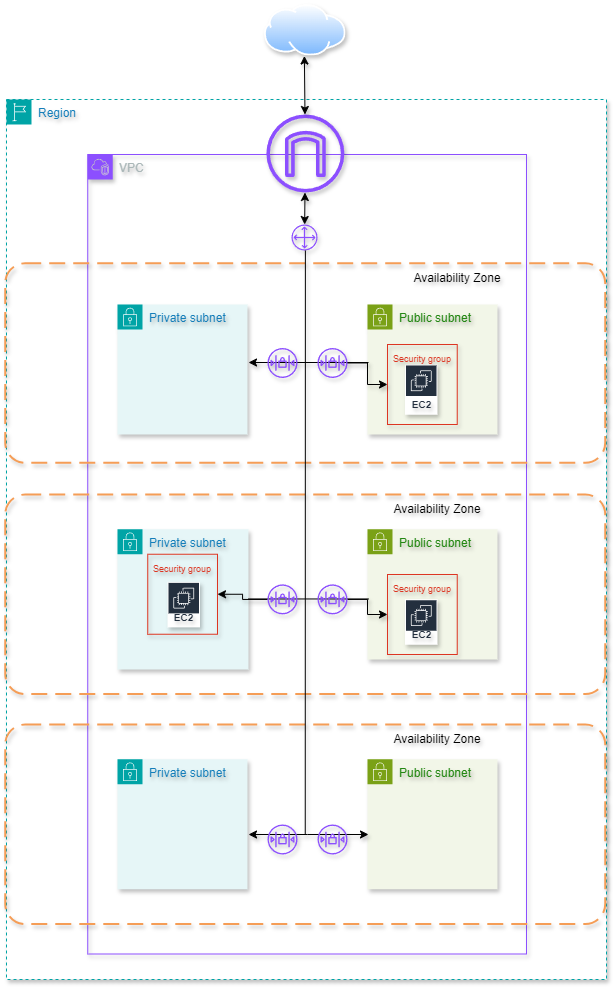

The diagram above was exported from draw.io. Its source (the exported page's mxGraphModel, read from the mxfile embedded in the PNG):
<mxGraphModel dx="2440" dy="1408" grid="1" gridSize="10" guides="1" tooltips="1" connect="1" arrows="1" fold="1" page="1" pageScale="1" pageWidth="827" pageHeight="1169" math="0" shadow="0">
  <root>
    <mxCell id="0" />
    <mxCell id="1" parent="0" />
    <mxCell id="GnQxABi0ru-bGHuk2LKw-1" value="Region" style="points=[[0,0],[0.25,0],[0.5,0],[0.75,0],[1,0],[1,0.25],[1,0.5],[1,0.75],[1,1],[0.75,1],[0.5,1],[0.25,1],[0,1],[0,0.75],[0,0.5],[0,0.25]];outlineConnect=0;gradientColor=none;html=1;whiteSpace=wrap;fontSize=12;fontStyle=0;container=1;pointerEvents=0;collapsible=0;recursiveResize=0;shape=mxgraph.aws4.group;grIcon=mxgraph.aws4.group_region;strokeColor=#00A4A6;fillColor=default;verticalAlign=top;align=left;spacingLeft=30;fontColor=#147EBA;dashed=1;shadow=1;textShadow=1;" vertex="1" parent="1">
      <mxGeometry x="119" y="145" width="600" height="880" as="geometry" />
    </mxCell>
    <mxCell id="GnQxABi0ru-bGHuk2LKw-2" value="VPC" style="points=[[0,0],[0.25,0],[0.5,0],[0.75,0],[1,0],[1,0.25],[1,0.5],[1,0.75],[1,1],[0.75,1],[0.5,1],[0.25,1],[0,1],[0,0.75],[0,0.5],[0,0.25]];outlineConnect=0;gradientColor=none;html=1;whiteSpace=wrap;fontSize=12;fontStyle=0;container=1;pointerEvents=0;collapsible=0;recursiveResize=0;shape=mxgraph.aws4.group;grIcon=mxgraph.aws4.group_vpc2;strokeColor=#8C4FFF;fillColor=none;verticalAlign=top;align=left;spacingLeft=30;fontColor=#AAB7B8;dashed=0;shadow=1;textShadow=1;" vertex="1" parent="GnQxABi0ru-bGHuk2LKw-1">
      <mxGeometry x="81.25" y="55" width="438.75" height="799.5" as="geometry" />
    </mxCell>
    <mxCell id="GnQxABi0ru-bGHuk2LKw-3" value="" style="rounded=1;arcSize=10;dashed=1;strokeColor=#F59D56;fillColor=none;gradientColor=none;dashPattern=8 4;strokeWidth=2;shadow=1;textShadow=1;" vertex="1" parent="GnQxABi0ru-bGHuk2LKw-2">
      <mxGeometry x="-82.5" y="108.75" width="600" height="199.5" as="geometry" />
    </mxCell>
    <mxCell id="GnQxABi0ru-bGHuk2LKw-6" value="" style="rounded=1;arcSize=10;dashed=1;strokeColor=#F59D56;fillColor=none;gradientColor=none;dashPattern=8 4;strokeWidth=2;shadow=1;textShadow=1;" vertex="1" parent="GnQxABi0ru-bGHuk2LKw-2">
      <mxGeometry x="-82.5" y="340" width="600" height="199.5" as="geometry" />
    </mxCell>
    <mxCell id="GnQxABi0ru-bGHuk2LKw-7" value="" style="rounded=1;arcSize=10;dashed=1;strokeColor=#F59D56;fillColor=none;gradientColor=none;dashPattern=8 4;strokeWidth=2;shadow=1;textShadow=1;" vertex="1" parent="GnQxABi0ru-bGHuk2LKw-2">
      <mxGeometry x="-82.5" y="570" width="600" height="199.5" as="geometry" />
    </mxCell>
    <mxCell id="GnQxABi0ru-bGHuk2LKw-8" value="Availability Zone" style="text;html=1;align=center;verticalAlign=middle;whiteSpace=wrap;rounded=0;shadow=1;textShadow=1;" vertex="1" parent="GnQxABi0ru-bGHuk2LKw-2">
      <mxGeometry x="309.75" y="108.75" width="120.25" height="30" as="geometry" />
    </mxCell>
    <mxCell id="GnQxABi0ru-bGHuk2LKw-9" value="Availability Zone" style="text;html=1;align=center;verticalAlign=middle;whiteSpace=wrap;rounded=0;shadow=1;textShadow=1;" vertex="1" parent="GnQxABi0ru-bGHuk2LKw-2">
      <mxGeometry x="289.5" y="340" width="120.25" height="30" as="geometry" />
    </mxCell>
    <mxCell id="GnQxABi0ru-bGHuk2LKw-10" value="Availability Zone" style="text;html=1;align=center;verticalAlign=middle;whiteSpace=wrap;rounded=0;shadow=1;textShadow=1;" vertex="1" parent="GnQxABi0ru-bGHuk2LKw-2">
      <mxGeometry x="289.5" y="570" width="120.25" height="30" as="geometry" />
    </mxCell>
    <mxCell id="GnQxABi0ru-bGHuk2LKw-12" value="Private subnet" style="points=[[0,0],[0.25,0],[0.5,0],[0.75,0],[1,0],[1,0.25],[1,0.5],[1,0.75],[1,1],[0.75,1],[0.5,1],[0.25,1],[0,1],[0,0.75],[0,0.5],[0,0.25]];outlineConnect=0;gradientColor=none;html=1;whiteSpace=wrap;fontSize=12;fontStyle=0;container=1;pointerEvents=0;collapsible=0;recursiveResize=0;shape=mxgraph.aws4.group;grIcon=mxgraph.aws4.group_security_group;grStroke=0;strokeColor=#00A4A6;fillColor=#E6F6F7;verticalAlign=top;align=left;spacingLeft=30;fontColor=#147EBA;dashed=0;shadow=1;textShadow=1;" vertex="1" parent="GnQxABi0ru-bGHuk2LKw-2">
      <mxGeometry x="29.75" y="150" width="130" height="130" as="geometry" />
    </mxCell>
    <mxCell id="GnQxABi0ru-bGHuk2LKw-13" value="Public subnet" style="points=[[0,0],[0.25,0],[0.5,0],[0.75,0],[1,0],[1,0.25],[1,0.5],[1,0.75],[1,1],[0.75,1],[0.5,1],[0.25,1],[0,1],[0,0.75],[0,0.5],[0,0.25]];outlineConnect=0;gradientColor=none;html=1;whiteSpace=wrap;fontSize=12;fontStyle=0;container=1;pointerEvents=0;collapsible=0;recursiveResize=0;shape=mxgraph.aws4.group;grIcon=mxgraph.aws4.group_security_group;grStroke=0;strokeColor=#7AA116;fillColor=#F2F6E8;verticalAlign=top;align=left;spacingLeft=30;fontColor=#248814;dashed=0;shadow=1;textShadow=1;" vertex="1" parent="GnQxABi0ru-bGHuk2LKw-2">
      <mxGeometry x="279.75" y="150" width="130" height="130" as="geometry" />
    </mxCell>
    <mxCell id="GnQxABi0ru-bGHuk2LKw-20" value="EC2" style="sketch=0;outlineConnect=0;fontColor=#232F3E;gradientColor=none;strokeColor=#ffffff;fillColor=#232F3E;dashed=0;verticalLabelPosition=middle;verticalAlign=bottom;align=center;html=1;whiteSpace=wrap;fontSize=10;fontStyle=1;spacing=3;shape=mxgraph.aws4.productIcon;prIcon=mxgraph.aws4.ec2;shadow=1;textShadow=1;" vertex="1" parent="GnQxABi0ru-bGHuk2LKw-13">
      <mxGeometry x="37.5" y="60" width="32.5" height="50.25" as="geometry" />
    </mxCell>
    <mxCell id="GnQxABi0ru-bGHuk2LKw-14" value="Private subnet" style="points=[[0,0],[0.25,0],[0.5,0],[0.75,0],[1,0],[1,0.25],[1,0.5],[1,0.75],[1,1],[0.75,1],[0.5,1],[0.25,1],[0,1],[0,0.75],[0,0.5],[0,0.25]];outlineConnect=0;gradientColor=none;html=1;whiteSpace=wrap;fontSize=12;fontStyle=0;container=1;pointerEvents=0;collapsible=0;recursiveResize=0;shape=mxgraph.aws4.group;grIcon=mxgraph.aws4.group_security_group;grStroke=0;strokeColor=#00A4A6;fillColor=#E6F6F7;verticalAlign=top;align=left;spacingLeft=30;fontColor=#147EBA;dashed=0;shadow=1;textShadow=1;" vertex="1" parent="GnQxABi0ru-bGHuk2LKw-2">
      <mxGeometry x="29.75" y="374.75" width="131" height="140.25" as="geometry" />
    </mxCell>
    <mxCell id="GnQxABi0ru-bGHuk2LKw-15" value="Public subnet" style="points=[[0,0],[0.25,0],[0.5,0],[0.75,0],[1,0],[1,0.25],[1,0.5],[1,0.75],[1,1],[0.75,1],[0.5,1],[0.25,1],[0,1],[0,0.75],[0,0.5],[0,0.25]];outlineConnect=0;gradientColor=none;html=1;whiteSpace=wrap;fontSize=12;fontStyle=0;container=1;pointerEvents=0;collapsible=0;recursiveResize=0;shape=mxgraph.aws4.group;grIcon=mxgraph.aws4.group_security_group;grStroke=0;strokeColor=#7AA116;fillColor=#F2F6E8;verticalAlign=top;align=left;spacingLeft=30;fontColor=#248814;dashed=0;shadow=1;textShadow=1;" vertex="1" parent="GnQxABi0ru-bGHuk2LKw-2">
      <mxGeometry x="279.75" y="374.75" width="130" height="130.25" as="geometry" />
    </mxCell>
    <mxCell id="GnQxABi0ru-bGHuk2LKw-19" value="EC2" style="sketch=0;outlineConnect=0;fontColor=#232F3E;gradientColor=none;strokeColor=#ffffff;fillColor=#232F3E;dashed=0;verticalLabelPosition=middle;verticalAlign=bottom;align=center;html=1;whiteSpace=wrap;fontSize=10;fontStyle=1;spacing=3;shape=mxgraph.aws4.productIcon;prIcon=mxgraph.aws4.ec2;shadow=1;textShadow=1;" vertex="1" parent="GnQxABi0ru-bGHuk2LKw-15">
      <mxGeometry x="37.5" y="70" width="32.5" height="45.5" as="geometry" />
    </mxCell>
    <mxCell id="GnQxABi0ru-bGHuk2LKw-16" value="Private subnet" style="points=[[0,0],[0.25,0],[0.5,0],[0.75,0],[1,0],[1,0.25],[1,0.5],[1,0.75],[1,1],[0.75,1],[0.5,1],[0.25,1],[0,1],[0,0.75],[0,0.5],[0,0.25]];outlineConnect=0;gradientColor=none;html=1;whiteSpace=wrap;fontSize=12;fontStyle=0;container=1;pointerEvents=0;collapsible=0;recursiveResize=0;shape=mxgraph.aws4.group;grIcon=mxgraph.aws4.group_security_group;grStroke=0;strokeColor=#00A4A6;fillColor=#E6F6F7;verticalAlign=top;align=left;spacingLeft=30;fontColor=#147EBA;dashed=0;shadow=1;textShadow=1;" vertex="1" parent="GnQxABi0ru-bGHuk2LKw-2">
      <mxGeometry x="29.75" y="604.75" width="130" height="130" as="geometry" />
    </mxCell>
    <mxCell id="GnQxABi0ru-bGHuk2LKw-17" value="Public subnet" style="points=[[0,0],[0.25,0],[0.5,0],[0.75,0],[1,0],[1,0.25],[1,0.5],[1,0.75],[1,1],[0.75,1],[0.5,1],[0.25,1],[0,1],[0,0.75],[0,0.5],[0,0.25]];outlineConnect=0;gradientColor=none;html=1;whiteSpace=wrap;fontSize=12;fontStyle=0;container=1;pointerEvents=0;collapsible=0;recursiveResize=0;shape=mxgraph.aws4.group;grIcon=mxgraph.aws4.group_security_group;grStroke=0;strokeColor=#7AA116;fillColor=#F2F6E8;verticalAlign=top;align=left;spacingLeft=30;fontColor=#248814;dashed=0;shadow=1;textShadow=1;" vertex="1" parent="GnQxABi0ru-bGHuk2LKw-2">
      <mxGeometry x="279.75" y="604.75" width="130" height="130" as="geometry" />
    </mxCell>
    <mxCell id="GnQxABi0ru-bGHuk2LKw-21" value="EC2" style="sketch=0;outlineConnect=0;fontColor=#232F3E;gradientColor=none;strokeColor=#ffffff;fillColor=#232F3E;dashed=0;verticalLabelPosition=middle;verticalAlign=bottom;align=center;html=1;whiteSpace=wrap;fontSize=10;fontStyle=1;spacing=3;shape=mxgraph.aws4.productIcon;prIcon=mxgraph.aws4.ec2;shadow=1;textShadow=1;" vertex="1" parent="GnQxABi0ru-bGHuk2LKw-2">
      <mxGeometry x="79.75" y="427.38" width="32.5" height="45.5" as="geometry" />
    </mxCell>
    <mxCell id="GnQxABi0ru-bGHuk2LKw-26" value="&lt;font style=&quot;font-size: 9px;&quot;&gt;Security group&lt;/font&gt;" style="fillColor=none;strokeColor=#DD3522;verticalAlign=top;fontStyle=0;fontColor=#DD3522;whiteSpace=wrap;html=1;shadow=1;textShadow=1;" vertex="1" parent="GnQxABi0ru-bGHuk2LKw-2">
      <mxGeometry x="60" y="399.75" width="69.75" height="80" as="geometry" />
    </mxCell>
    <mxCell id="GnQxABi0ru-bGHuk2LKw-27" value="&lt;font style=&quot;font-size: 9px;&quot;&gt;Security group&lt;/font&gt;" style="fillColor=none;strokeColor=#DD3522;verticalAlign=top;fontStyle=0;fontColor=#DD3522;whiteSpace=wrap;html=1;shadow=1;textShadow=1;" vertex="1" parent="GnQxABi0ru-bGHuk2LKw-2">
      <mxGeometry x="299.75" y="420" width="69.75" height="80" as="geometry" />
    </mxCell>
    <mxCell id="GnQxABi0ru-bGHuk2LKw-28" value="&lt;font style=&quot;font-size: 9px;&quot;&gt;Security group&lt;/font&gt;" style="fillColor=none;strokeColor=#DD3522;verticalAlign=top;fontStyle=0;fontColor=#DD3522;whiteSpace=wrap;html=1;shadow=1;textShadow=1;" vertex="1" parent="GnQxABi0ru-bGHuk2LKw-2">
      <mxGeometry x="299.75" y="190" width="69.75" height="80" as="geometry" />
    </mxCell>
    <mxCell id="GnQxABi0ru-bGHuk2LKw-41" value="" style="endArrow=none;startArrow=classic;html=1;rounded=0;endFill=0;shadow=1;textShadow=1;" edge="1" parent="GnQxABi0ru-bGHuk2LKw-2">
      <mxGeometry width="50" height="50" relative="1" as="geometry">
        <mxPoint x="160.75" y="208" as="sourcePoint" />
        <mxPoint x="280.75" y="208" as="targetPoint" />
      </mxGeometry>
    </mxCell>
    <mxCell id="GnQxABi0ru-bGHuk2LKw-50" value="" style="endArrow=none;startArrow=none;html=1;rounded=0;startFill=0;endFill=0;shadow=1;textShadow=1;" edge="1" parent="GnQxABi0ru-bGHuk2LKw-2">
      <mxGeometry width="50" height="50" relative="1" as="geometry">
        <mxPoint x="160.75" y="444.46000000000004" as="sourcePoint" />
        <mxPoint x="280.75" y="444.46000000000004" as="targetPoint" />
      </mxGeometry>
    </mxCell>
    <mxCell id="GnQxABi0ru-bGHuk2LKw-51" value="" style="endArrow=classic;startArrow=classic;html=1;rounded=0;shadow=1;textShadow=1;" edge="1" parent="GnQxABi0ru-bGHuk2LKw-2">
      <mxGeometry width="50" height="50" relative="1" as="geometry">
        <mxPoint x="160.75" y="680" as="sourcePoint" />
        <mxPoint x="280.75" y="680" as="targetPoint" />
        <Array as="points">
          <mxPoint x="219.75" y="680" />
        </Array>
      </mxGeometry>
    </mxCell>
    <mxCell id="GnQxABi0ru-bGHuk2LKw-53" value="" style="sketch=0;outlineConnect=0;fontColor=#232F3E;gradientColor=none;fillColor=#8C4FFF;strokeColor=none;dashed=0;verticalLabelPosition=bottom;verticalAlign=top;align=center;html=1;fontSize=12;fontStyle=0;aspect=fixed;pointerEvents=1;shape=mxgraph.aws4.network_access_control_list;shadow=1;textShadow=1;" vertex="1" parent="GnQxABi0ru-bGHuk2LKw-2">
      <mxGeometry x="179.75" y="193.5" width="30" height="30" as="geometry" />
    </mxCell>
    <mxCell id="GnQxABi0ru-bGHuk2LKw-66" value="" style="edgeStyle=orthogonalEdgeStyle;rounded=0;orthogonalLoop=1;jettySize=auto;html=1;shadow=1;textShadow=1;" edge="1" parent="GnQxABi0ru-bGHuk2LKw-2" source="GnQxABi0ru-bGHuk2LKw-55" target="GnQxABi0ru-bGHuk2LKw-28">
      <mxGeometry relative="1" as="geometry" />
    </mxCell>
    <mxCell id="GnQxABi0ru-bGHuk2LKw-55" value="" style="outlineConnect=0;fontColor=#232F3E;gradientColor=none;fillColor=#8C4FFF;strokeColor=none;dashed=0;verticalLabelPosition=bottom;verticalAlign=top;align=center;html=1;fontSize=12;fontStyle=0;aspect=fixed;pointerEvents=1;shape=mxgraph.aws4.network_access_control_list;labelBackgroundColor=default;fillStyle=auto;shadow=1;textShadow=1;" vertex="1" parent="GnQxABi0ru-bGHuk2LKw-2">
      <mxGeometry x="229.75" y="193.5" width="30" height="30" as="geometry" />
    </mxCell>
    <mxCell id="GnQxABi0ru-bGHuk2LKw-64" value="" style="edgeStyle=orthogonalEdgeStyle;rounded=0;orthogonalLoop=1;jettySize=auto;html=1;shadow=1;textShadow=1;" edge="1" parent="GnQxABi0ru-bGHuk2LKw-2" source="GnQxABi0ru-bGHuk2LKw-56" target="GnQxABi0ru-bGHuk2LKw-27">
      <mxGeometry relative="1" as="geometry" />
    </mxCell>
    <mxCell id="GnQxABi0ru-bGHuk2LKw-56" value="" style="sketch=0;outlineConnect=0;fontColor=#232F3E;gradientColor=none;fillColor=#8C4FFF;strokeColor=none;dashed=0;verticalLabelPosition=bottom;verticalAlign=top;align=center;html=1;fontSize=12;fontStyle=0;aspect=fixed;pointerEvents=1;shape=mxgraph.aws4.network_access_control_list;shadow=1;textShadow=1;" vertex="1" parent="GnQxABi0ru-bGHuk2LKw-2">
      <mxGeometry x="229.75" y="429.88" width="30" height="30" as="geometry" />
    </mxCell>
    <mxCell id="GnQxABi0ru-bGHuk2LKw-65" value="" style="edgeStyle=orthogonalEdgeStyle;rounded=0;orthogonalLoop=1;jettySize=auto;html=1;shadow=1;textShadow=1;" edge="1" parent="GnQxABi0ru-bGHuk2LKw-2" source="GnQxABi0ru-bGHuk2LKw-59" target="GnQxABi0ru-bGHuk2LKw-26">
      <mxGeometry relative="1" as="geometry" />
    </mxCell>
    <mxCell id="GnQxABi0ru-bGHuk2LKw-59" value="" style="sketch=0;outlineConnect=0;fontColor=#232F3E;gradientColor=none;fillColor=#8C4FFF;strokeColor=none;dashed=0;verticalLabelPosition=bottom;verticalAlign=top;align=center;html=1;fontSize=12;fontStyle=0;aspect=fixed;pointerEvents=1;shape=mxgraph.aws4.network_access_control_list;shadow=1;textShadow=1;" vertex="1" parent="GnQxABi0ru-bGHuk2LKw-2">
      <mxGeometry x="179.75" y="429.88" width="30" height="30" as="geometry" />
    </mxCell>
    <mxCell id="GnQxABi0ru-bGHuk2LKw-60" value="" style="sketch=0;outlineConnect=0;fontColor=#232F3E;gradientColor=none;fillColor=#8C4FFF;strokeColor=none;dashed=0;verticalLabelPosition=bottom;verticalAlign=top;align=center;html=1;fontSize=12;fontStyle=0;aspect=fixed;pointerEvents=1;shape=mxgraph.aws4.network_access_control_list;shadow=1;textShadow=1;" vertex="1" parent="GnQxABi0ru-bGHuk2LKw-2">
      <mxGeometry x="229.75" y="670" width="30" height="30" as="geometry" />
    </mxCell>
    <mxCell id="GnQxABi0ru-bGHuk2LKw-61" value="" style="sketch=0;outlineConnect=0;fontColor=#232F3E;gradientColor=none;fillColor=#8C4FFF;strokeColor=none;dashed=0;verticalLabelPosition=bottom;verticalAlign=top;align=center;html=1;fontSize=12;fontStyle=0;aspect=fixed;pointerEvents=1;shape=mxgraph.aws4.network_access_control_list;shadow=1;textShadow=1;" vertex="1" parent="GnQxABi0ru-bGHuk2LKw-2">
      <mxGeometry x="179.75" y="670" width="30" height="30" as="geometry" />
    </mxCell>
    <mxCell id="GnQxABi0ru-bGHuk2LKw-44" value="" style="sketch=0;outlineConnect=0;fontColor=#232F3E;gradientColor=none;fillColor=#8C4FFF;strokeColor=none;dashed=0;verticalLabelPosition=bottom;verticalAlign=top;align=center;html=1;fontSize=12;fontStyle=0;aspect=fixed;pointerEvents=1;shape=mxgraph.aws4.internet_gateway;shadow=1;textShadow=1;" vertex="1" parent="GnQxABi0ru-bGHuk2LKw-1">
      <mxGeometry x="259.88" y="15" width="78" height="78" as="geometry" />
    </mxCell>
    <mxCell id="GnQxABi0ru-bGHuk2LKw-45" value="" style="endArrow=classic;startArrow=classic;html=1;rounded=0;shadow=1;textShadow=1;" edge="1" source="GnQxABi0ru-bGHuk2LKw-46" target="GnQxABi0ru-bGHuk2LKw-44" parent="GnQxABi0ru-bGHuk2LKw-1">
      <mxGeometry width="50" height="50" relative="1" as="geometry">
        <mxPoint x="296.88" y="115" as="sourcePoint" />
        <mxPoint x="297.88" y="85" as="targetPoint" />
      </mxGeometry>
    </mxCell>
    <mxCell id="GnQxABi0ru-bGHuk2LKw-46" value="" style="sketch=0;outlineConnect=0;fontColor=#232F3E;gradientColor=none;fillColor=#8C4FFF;strokeColor=none;dashed=0;verticalLabelPosition=bottom;verticalAlign=top;align=center;html=1;fontSize=12;fontStyle=0;aspect=fixed;pointerEvents=1;shape=mxgraph.aws4.customer_gateway;shadow=1;textShadow=1;" vertex="1" parent="GnQxABi0ru-bGHuk2LKw-1">
      <mxGeometry x="285.01" y="125" width="26" height="26" as="geometry" />
    </mxCell>
    <mxCell id="GnQxABi0ru-bGHuk2LKw-47" value="" style="endArrow=none;html=1;rounded=0;exitX=0.5;exitY=0.551;exitDx=0;exitDy=0;exitPerimeter=0;shadow=1;textShadow=1;" edge="1" parent="GnQxABi0ru-bGHuk2LKw-1" source="GnQxABi0ru-bGHuk2LKw-7">
      <mxGeometry width="50" height="50" relative="1" as="geometry">
        <mxPoint x="299" y="735" as="sourcePoint" />
        <mxPoint x="298.88" y="151" as="targetPoint" />
      </mxGeometry>
    </mxCell>
    <mxCell id="GnQxABi0ru-bGHuk2LKw-48" value="" style="endArrow=classic;startArrow=classic;html=1;rounded=0;shadow=1;textShadow=1;" edge="1" source="GnQxABi0ru-bGHuk2LKw-44" parent="GnQxABi0ru-bGHuk2LKw-1">
      <mxGeometry width="50" height="50" relative="1" as="geometry">
        <mxPoint x="297.88" y="6.5" as="sourcePoint" />
        <mxPoint x="297.88" y="-43.5" as="targetPoint" />
      </mxGeometry>
    </mxCell>
    <mxCell id="GnQxABi0ru-bGHuk2LKw-49" value="" style="image;aspect=fixed;perimeter=ellipsePerimeter;html=1;align=center;shadow=1;dashed=0;spacingTop=3;image=img/lib/active_directory/internet_cloud.svg;textShadow=1;" vertex="1" parent="GnQxABi0ru-bGHuk2LKw-1">
      <mxGeometry x="257.88" y="-95" width="81.75" height="51.5" as="geometry" />
    </mxCell>
  </root>
</mxGraphModel>